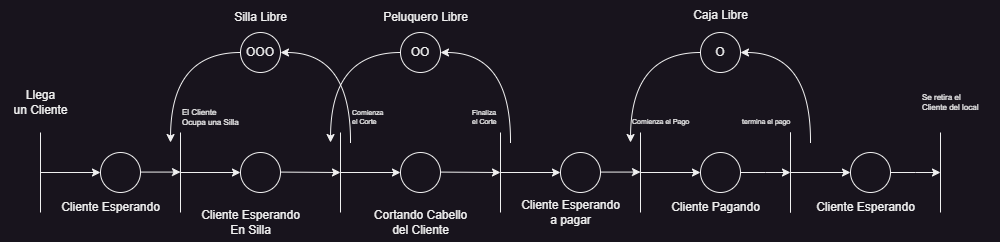

The diagram above was exported from draw.io. Its source (the exported page's mxGraphModel, read from the mxfile embedded in the PNG):
<mxGraphModel dx="880" dy="532" grid="1" gridSize="10" guides="1" tooltips="1" connect="1" arrows="1" fold="1" page="1" pageScale="1" pageWidth="827" pageHeight="1169" math="0" shadow="0">
  <root>
    <mxCell id="0" />
    <mxCell id="1" parent="0" />
    <mxCell id="TCd8SrbXJx0UTVbpMTuR-1" value="" style="endArrow=none;html=1;rounded=0;" parent="1" edge="1">
      <mxGeometry width="50" height="50" relative="1" as="geometry">
        <mxPoint x="40" y="260" as="sourcePoint" />
        <mxPoint x="40" y="180" as="targetPoint" />
      </mxGeometry>
    </mxCell>
    <mxCell id="TCd8SrbXJx0UTVbpMTuR-2" value="" style="endArrow=classic;html=1;rounded=0;" parent="1" edge="1">
      <mxGeometry width="50" height="50" relative="1" as="geometry">
        <mxPoint x="40" y="220" as="sourcePoint" />
        <mxPoint x="100" y="220" as="targetPoint" />
      </mxGeometry>
    </mxCell>
    <mxCell id="TCd8SrbXJx0UTVbpMTuR-3" value="Llega&lt;div&gt;un Cliente&lt;/div&gt;" style="text;html=1;align=center;verticalAlign=middle;resizable=0;points=[];autosize=1;strokeColor=none;fillColor=none;" parent="1" vertex="1">
      <mxGeometry y="130" width="80" height="40" as="geometry" />
    </mxCell>
    <mxCell id="TCd8SrbXJx0UTVbpMTuR-4" value="" style="ellipse;whiteSpace=wrap;html=1;aspect=fixed;" parent="1" vertex="1">
      <mxGeometry x="100" y="200" width="40" height="40" as="geometry" />
    </mxCell>
    <mxCell id="TCd8SrbXJx0UTVbpMTuR-5" value="" style="endArrow=none;html=1;rounded=0;" parent="1" edge="1">
      <mxGeometry width="50" height="50" relative="1" as="geometry">
        <mxPoint x="180" y="260" as="sourcePoint" />
        <mxPoint x="180" y="180" as="targetPoint" />
      </mxGeometry>
    </mxCell>
    <mxCell id="TCd8SrbXJx0UTVbpMTuR-6" value="" style="endArrow=classic;html=1;rounded=0;" parent="1" edge="1">
      <mxGeometry width="50" height="50" relative="1" as="geometry">
        <mxPoint x="180" y="220" as="sourcePoint" />
        <mxPoint x="240" y="220" as="targetPoint" />
      </mxGeometry>
    </mxCell>
    <mxCell id="TCd8SrbXJx0UTVbpMTuR-7" value="" style="endArrow=classic;html=1;rounded=0;entryX=0;entryY=0.5;entryDx=0;entryDy=0;" parent="1" edge="1">
      <mxGeometry width="50" height="50" relative="1" as="geometry">
        <mxPoint x="140" y="219.57999999999998" as="sourcePoint" />
        <mxPoint x="180" y="219.57999999999998" as="targetPoint" />
      </mxGeometry>
    </mxCell>
    <mxCell id="TCd8SrbXJx0UTVbpMTuR-8" value="Cliente Esperando" style="text;html=1;align=center;verticalAlign=middle;resizable=0;points=[];autosize=1;strokeColor=none;fillColor=none;" parent="1" vertex="1">
      <mxGeometry x="50" y="240" width="120" height="30" as="geometry" />
    </mxCell>
    <mxCell id="TCd8SrbXJx0UTVbpMTuR-9" value="&lt;h6&gt;&lt;span style=&quot;font-weight: normal;&quot;&gt;El Cliente&lt;br&gt;Ocupa una Silla&lt;/span&gt;&lt;/h6&gt;" style="text;html=1;align=left;verticalAlign=middle;resizable=0;points=[];autosize=1;strokeColor=none;fillColor=none;" parent="1" vertex="1">
      <mxGeometry x="180" y="130" width="80" height="70" as="geometry" />
    </mxCell>
    <mxCell id="TCd8SrbXJx0UTVbpMTuR-10" value="" style="ellipse;whiteSpace=wrap;html=1;aspect=fixed;" parent="1" vertex="1">
      <mxGeometry x="240" y="200" width="40" height="40" as="geometry" />
    </mxCell>
    <mxCell id="TCd8SrbXJx0UTVbpMTuR-11" value="" style="endArrow=none;html=1;rounded=0;" parent="1" edge="1">
      <mxGeometry width="50" height="50" relative="1" as="geometry">
        <mxPoint x="340" y="260" as="sourcePoint" />
        <mxPoint x="340" y="180" as="targetPoint" />
      </mxGeometry>
    </mxCell>
    <mxCell id="TCd8SrbXJx0UTVbpMTuR-12" value="" style="endArrow=classic;html=1;rounded=0;" parent="1" edge="1">
      <mxGeometry width="50" height="50" relative="1" as="geometry">
        <mxPoint x="340" y="220" as="sourcePoint" />
        <mxPoint x="400" y="220" as="targetPoint" />
      </mxGeometry>
    </mxCell>
    <mxCell id="TCd8SrbXJx0UTVbpMTuR-13" value="" style="endArrow=classic;html=1;rounded=0;" parent="1" edge="1">
      <mxGeometry width="50" height="50" relative="1" as="geometry">
        <mxPoint x="280" y="219.57999999999998" as="sourcePoint" />
        <mxPoint x="340" y="220" as="targetPoint" />
      </mxGeometry>
    </mxCell>
    <mxCell id="TCd8SrbXJx0UTVbpMTuR-14" value="Cliente Esperando&lt;div&gt;En Silla&lt;/div&gt;" style="text;html=1;align=center;verticalAlign=middle;resizable=0;points=[];autosize=1;strokeColor=none;fillColor=none;" parent="1" vertex="1">
      <mxGeometry x="190" y="250" width="120" height="40" as="geometry" />
    </mxCell>
    <mxCell id="TCd8SrbXJx0UTVbpMTuR-17" style="edgeStyle=orthogonalEdgeStyle;rounded=0;orthogonalLoop=1;jettySize=auto;html=1;endArrow=none;endFill=0;startArrow=classic;startFill=1;curved=1;" parent="1" source="TCd8SrbXJx0UTVbpMTuR-15" edge="1">
      <mxGeometry relative="1" as="geometry">
        <mxPoint x="350" y="190" as="targetPoint" />
      </mxGeometry>
    </mxCell>
    <mxCell id="TCd8SrbXJx0UTVbpMTuR-18" style="edgeStyle=orthogonalEdgeStyle;rounded=0;orthogonalLoop=1;jettySize=auto;html=1;curved=1;" parent="1" source="TCd8SrbXJx0UTVbpMTuR-15" edge="1">
      <mxGeometry relative="1" as="geometry">
        <mxPoint x="170" y="190" as="targetPoint" />
      </mxGeometry>
    </mxCell>
    <mxCell id="TCd8SrbXJx0UTVbpMTuR-15" value="OOO" style="ellipse;whiteSpace=wrap;html=1;aspect=fixed;" parent="1" vertex="1">
      <mxGeometry x="240" y="80" width="40" height="40" as="geometry" />
    </mxCell>
    <mxCell id="TCd8SrbXJx0UTVbpMTuR-16" value="Silla Libre" style="text;html=1;align=center;verticalAlign=middle;resizable=0;points=[];autosize=1;strokeColor=none;fillColor=none;" parent="1" vertex="1">
      <mxGeometry x="220" y="50" width="80" height="30" as="geometry" />
    </mxCell>
    <mxCell id="TCd8SrbXJx0UTVbpMTuR-19" value="&lt;h5 style=&quot;font-size: 7px;&quot;&gt;&lt;span style=&quot;font-weight: normal;&quot;&gt;Comienza&lt;br&gt;el Corte&lt;/span&gt;&lt;/h5&gt;" style="text;html=1;align=left;verticalAlign=middle;resizable=0;points=[];autosize=1;strokeColor=none;fillColor=none;" parent="1" vertex="1">
      <mxGeometry x="350" y="140" width="60" height="50" as="geometry" />
    </mxCell>
    <mxCell id="TCd8SrbXJx0UTVbpMTuR-20" value="" style="ellipse;whiteSpace=wrap;html=1;aspect=fixed;" parent="1" vertex="1">
      <mxGeometry x="400" y="200" width="40" height="40" as="geometry" />
    </mxCell>
    <mxCell id="TCd8SrbXJx0UTVbpMTuR-21" value="" style="endArrow=none;html=1;rounded=0;" parent="1" edge="1">
      <mxGeometry width="50" height="50" relative="1" as="geometry">
        <mxPoint x="500" y="260" as="sourcePoint" />
        <mxPoint x="500" y="180" as="targetPoint" />
      </mxGeometry>
    </mxCell>
    <mxCell id="TCd8SrbXJx0UTVbpMTuR-22" value="" style="endArrow=classic;html=1;rounded=0;" parent="1" edge="1">
      <mxGeometry width="50" height="50" relative="1" as="geometry">
        <mxPoint x="500" y="220" as="sourcePoint" />
        <mxPoint x="560" y="220" as="targetPoint" />
      </mxGeometry>
    </mxCell>
    <mxCell id="TCd8SrbXJx0UTVbpMTuR-23" value="" style="endArrow=classic;html=1;rounded=0;" parent="1" edge="1">
      <mxGeometry width="50" height="50" relative="1" as="geometry">
        <mxPoint x="440" y="219.57999999999998" as="sourcePoint" />
        <mxPoint x="500" y="220" as="targetPoint" />
      </mxGeometry>
    </mxCell>
    <mxCell id="TCd8SrbXJx0UTVbpMTuR-24" value="Cortando Cabello&lt;div&gt;del Cliente&lt;/div&gt;" style="text;html=1;align=center;verticalAlign=middle;resizable=0;points=[];autosize=1;strokeColor=none;fillColor=none;" parent="1" vertex="1">
      <mxGeometry x="360" y="250" width="120" height="40" as="geometry" />
    </mxCell>
    <mxCell id="TCd8SrbXJx0UTVbpMTuR-25" value="&lt;h6&gt;&lt;br&gt;&lt;/h6&gt;" style="text;html=1;align=left;verticalAlign=middle;resizable=0;points=[];autosize=1;strokeColor=none;fillColor=none;" parent="1" vertex="1">
      <mxGeometry x="340" y="135" width="20" height="60" as="geometry" />
    </mxCell>
    <mxCell id="TCd8SrbXJx0UTVbpMTuR-26" style="edgeStyle=orthogonalEdgeStyle;rounded=0;orthogonalLoop=1;jettySize=auto;html=1;endArrow=none;endFill=0;startArrow=classic;startFill=1;curved=1;" parent="1" source="TCd8SrbXJx0UTVbpMTuR-28" edge="1">
      <mxGeometry relative="1" as="geometry">
        <mxPoint x="510" y="190" as="targetPoint" />
      </mxGeometry>
    </mxCell>
    <mxCell id="TCd8SrbXJx0UTVbpMTuR-27" style="edgeStyle=orthogonalEdgeStyle;rounded=0;orthogonalLoop=1;jettySize=auto;html=1;curved=1;" parent="1" source="TCd8SrbXJx0UTVbpMTuR-28" edge="1">
      <mxGeometry relative="1" as="geometry">
        <mxPoint x="330" y="190" as="targetPoint" />
      </mxGeometry>
    </mxCell>
    <mxCell id="TCd8SrbXJx0UTVbpMTuR-28" value="OO" style="ellipse;whiteSpace=wrap;html=1;aspect=fixed;" parent="1" vertex="1">
      <mxGeometry x="400" y="80" width="40" height="40" as="geometry" />
    </mxCell>
    <mxCell id="TCd8SrbXJx0UTVbpMTuR-30" value="Peluquero Libre" style="text;html=1;align=center;verticalAlign=middle;resizable=0;points=[];autosize=1;strokeColor=none;fillColor=none;" parent="1" vertex="1">
      <mxGeometry x="370" y="50" width="110" height="30" as="geometry" />
    </mxCell>
    <mxCell id="TCd8SrbXJx0UTVbpMTuR-34" value="&lt;h5 style=&quot;font-size: 7px;&quot;&gt;&lt;span style=&quot;font-weight: normal;&quot;&gt;Finaliza&lt;br&gt;el Corte&lt;/span&gt;&lt;/h5&gt;" style="text;html=1;align=left;verticalAlign=middle;resizable=0;points=[];autosize=1;strokeColor=none;fillColor=none;" parent="1" vertex="1">
      <mxGeometry x="470" y="140" width="50" height="50" as="geometry" />
    </mxCell>
    <mxCell id="TCd8SrbXJx0UTVbpMTuR-36" value="Cliente Esperando&lt;div&gt;a pagar&lt;/div&gt;" style="text;html=1;align=center;verticalAlign=middle;resizable=0;points=[];autosize=1;strokeColor=none;fillColor=none;" parent="1" vertex="1">
      <mxGeometry x="510" y="240" width="120" height="40" as="geometry" />
    </mxCell>
    <mxCell id="TCd8SrbXJx0UTVbpMTuR-37" value="" style="ellipse;whiteSpace=wrap;html=1;aspect=fixed;" parent="1" vertex="1">
      <mxGeometry x="560" y="200" width="40" height="40" as="geometry" />
    </mxCell>
    <mxCell id="TCd8SrbXJx0UTVbpMTuR-38" value="" style="endArrow=none;html=1;rounded=0;" parent="1" edge="1">
      <mxGeometry width="50" height="50" relative="1" as="geometry">
        <mxPoint x="640" y="260" as="sourcePoint" />
        <mxPoint x="640" y="180" as="targetPoint" />
      </mxGeometry>
    </mxCell>
    <mxCell id="TCd8SrbXJx0UTVbpMTuR-39" value="" style="endArrow=classic;html=1;rounded=0;" parent="1" edge="1">
      <mxGeometry width="50" height="50" relative="1" as="geometry">
        <mxPoint x="640" y="220" as="sourcePoint" />
        <mxPoint x="700" y="220" as="targetPoint" />
      </mxGeometry>
    </mxCell>
    <mxCell id="TCd8SrbXJx0UTVbpMTuR-40" value="" style="endArrow=classic;html=1;rounded=0;entryX=0;entryY=0.5;entryDx=0;entryDy=0;" parent="1" edge="1">
      <mxGeometry width="50" height="50" relative="1" as="geometry">
        <mxPoint x="600" y="219.57999999999998" as="sourcePoint" />
        <mxPoint x="640" y="219.57999999999998" as="targetPoint" />
      </mxGeometry>
    </mxCell>
    <mxCell id="TCd8SrbXJx0UTVbpMTuR-45" style="edgeStyle=orthogonalEdgeStyle;rounded=0;orthogonalLoop=1;jettySize=auto;html=1;" parent="1" source="TCd8SrbXJx0UTVbpMTuR-41" edge="1">
      <mxGeometry relative="1" as="geometry">
        <mxPoint x="790" y="220" as="targetPoint" />
      </mxGeometry>
    </mxCell>
    <mxCell id="TCd8SrbXJx0UTVbpMTuR-41" value="" style="ellipse;whiteSpace=wrap;html=1;aspect=fixed;" parent="1" vertex="1">
      <mxGeometry x="700" y="200" width="40" height="40" as="geometry" />
    </mxCell>
    <mxCell id="TCd8SrbXJx0UTVbpMTuR-42" value="Cliente Pagando" style="text;html=1;align=center;verticalAlign=middle;resizable=0;points=[];autosize=1;strokeColor=none;fillColor=none;" parent="1" vertex="1">
      <mxGeometry x="660" y="240" width="110" height="30" as="geometry" />
    </mxCell>
    <mxCell id="TCd8SrbXJx0UTVbpMTuR-43" value="" style="endArrow=none;html=1;rounded=0;" parent="1" edge="1">
      <mxGeometry width="50" height="50" relative="1" as="geometry">
        <mxPoint x="790" y="260" as="sourcePoint" />
        <mxPoint x="790" y="180" as="targetPoint" />
      </mxGeometry>
    </mxCell>
    <mxCell id="TCd8SrbXJx0UTVbpMTuR-46" value="&lt;h5 style=&quot;font-size: 7px;&quot;&gt;&lt;span style=&quot;font-weight: 400;&quot;&gt;Comienza el Pago&lt;/span&gt;&lt;/h5&gt;" style="text;html=1;align=left;verticalAlign=middle;resizable=0;points=[];autosize=1;strokeColor=none;fillColor=none;" parent="1" vertex="1">
      <mxGeometry x="630" y="145" width="80" height="50" as="geometry" />
    </mxCell>
    <mxCell id="TCd8SrbXJx0UTVbpMTuR-47" value="&lt;h6&gt;&lt;br&gt;&lt;/h6&gt;" style="text;html=1;align=left;verticalAlign=middle;resizable=0;points=[];autosize=1;strokeColor=none;fillColor=none;" parent="1" vertex="1">
      <mxGeometry x="640" y="135" width="20" height="60" as="geometry" />
    </mxCell>
    <mxCell id="TCd8SrbXJx0UTVbpMTuR-48" style="edgeStyle=orthogonalEdgeStyle;rounded=0;orthogonalLoop=1;jettySize=auto;html=1;endArrow=none;endFill=0;startArrow=classic;startFill=1;curved=1;" parent="1" source="TCd8SrbXJx0UTVbpMTuR-50" edge="1">
      <mxGeometry relative="1" as="geometry">
        <mxPoint x="810" y="190" as="targetPoint" />
      </mxGeometry>
    </mxCell>
    <mxCell id="TCd8SrbXJx0UTVbpMTuR-49" style="edgeStyle=orthogonalEdgeStyle;rounded=0;orthogonalLoop=1;jettySize=auto;html=1;curved=1;" parent="1" source="TCd8SrbXJx0UTVbpMTuR-50" edge="1">
      <mxGeometry relative="1" as="geometry">
        <mxPoint x="630" y="190" as="targetPoint" />
      </mxGeometry>
    </mxCell>
    <mxCell id="TCd8SrbXJx0UTVbpMTuR-50" value="O" style="ellipse;whiteSpace=wrap;html=1;aspect=fixed;" parent="1" vertex="1">
      <mxGeometry x="700" y="80" width="40" height="40" as="geometry" />
    </mxCell>
    <mxCell id="TCd8SrbXJx0UTVbpMTuR-51" value="&lt;h5 style=&quot;font-size: 8px;&quot;&gt;&lt;span style=&quot;font-weight: normal;&quot;&gt;Se retira el&amp;nbsp;&lt;br&gt;Cliente del local&lt;/span&gt;&lt;/h5&gt;" style="text;html=1;align=left;verticalAlign=middle;resizable=0;points=[];autosize=1;strokeColor=none;fillColor=none;" parent="1" vertex="1">
      <mxGeometry x="920" y="120" width="80" height="60" as="geometry" />
    </mxCell>
    <mxCell id="TCd8SrbXJx0UTVbpMTuR-52" value="Caja Libre" style="text;html=1;align=center;verticalAlign=middle;resizable=0;points=[];autosize=1;strokeColor=none;fillColor=none;" parent="1" vertex="1">
      <mxGeometry x="680" y="48" width="80" height="30" as="geometry" />
    </mxCell>
    <mxCell id="f6NyBKpb2_nHmrFurdN3-1" value="" style="endArrow=none;html=1;rounded=0;" edge="1" parent="1">
      <mxGeometry width="50" height="50" relative="1" as="geometry">
        <mxPoint x="790" y="260" as="sourcePoint" />
        <mxPoint x="790" y="180" as="targetPoint" />
      </mxGeometry>
    </mxCell>
    <mxCell id="f6NyBKpb2_nHmrFurdN3-2" value="" style="endArrow=classic;html=1;rounded=0;" edge="1" parent="1">
      <mxGeometry width="50" height="50" relative="1" as="geometry">
        <mxPoint x="790" y="220" as="sourcePoint" />
        <mxPoint x="850" y="220" as="targetPoint" />
      </mxGeometry>
    </mxCell>
    <mxCell id="f6NyBKpb2_nHmrFurdN3-3" style="edgeStyle=orthogonalEdgeStyle;rounded=0;orthogonalLoop=1;jettySize=auto;html=1;" edge="1" parent="1" source="f6NyBKpb2_nHmrFurdN3-4">
      <mxGeometry relative="1" as="geometry">
        <mxPoint x="940" y="220" as="targetPoint" />
      </mxGeometry>
    </mxCell>
    <mxCell id="f6NyBKpb2_nHmrFurdN3-4" value="" style="ellipse;whiteSpace=wrap;html=1;aspect=fixed;" vertex="1" parent="1">
      <mxGeometry x="850" y="200" width="40" height="40" as="geometry" />
    </mxCell>
    <mxCell id="f6NyBKpb2_nHmrFurdN3-5" value="Cliente Esperando" style="text;html=1;align=center;verticalAlign=middle;resizable=0;points=[];autosize=1;strokeColor=none;fillColor=none;" vertex="1" parent="1">
      <mxGeometry x="805" y="240" width="120" height="30" as="geometry" />
    </mxCell>
    <mxCell id="f6NyBKpb2_nHmrFurdN3-6" value="" style="endArrow=none;html=1;rounded=0;" edge="1" parent="1">
      <mxGeometry width="50" height="50" relative="1" as="geometry">
        <mxPoint x="940" y="260" as="sourcePoint" />
        <mxPoint x="940" y="180" as="targetPoint" />
      </mxGeometry>
    </mxCell>
    <mxCell id="f6NyBKpb2_nHmrFurdN3-7" value="&lt;h5 style=&quot;font-size: 7px;&quot;&gt;&lt;span style=&quot;font-weight: 400;&quot;&gt;termina el pago&lt;/span&gt;&lt;/h5&gt;" style="text;html=1;align=left;verticalAlign=middle;resizable=0;points=[];autosize=1;strokeColor=none;fillColor=none;" vertex="1" parent="1">
      <mxGeometry x="740" y="145" width="70" height="50" as="geometry" />
    </mxCell>
  </root>
</mxGraphModel>